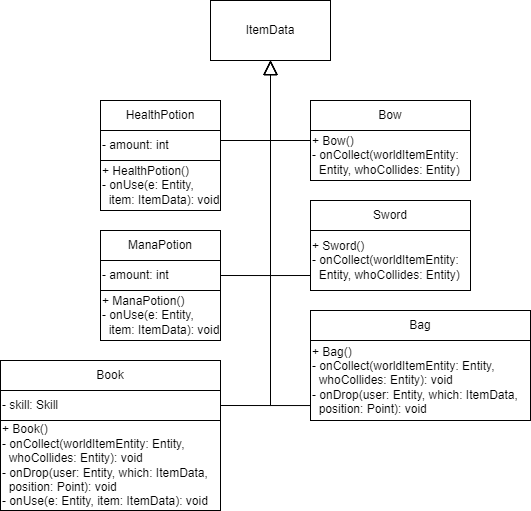

The diagram above was exported from draw.io. Its source (the exported page's mxGraphModel, read from the mxfile embedded in the PNG):
<mxGraphModel dx="1114" dy="606" grid="1" gridSize="10" guides="1" tooltips="1" connect="1" arrows="1" fold="1" page="1" pageScale="1" pageWidth="827" pageHeight="1169" math="0" shadow="0">
  <root>
    <mxCell id="0" />
    <mxCell id="1" parent="0" />
    <mxCell id="uaBq9zek2bAl0s_DNd-q-11" style="edgeStyle=orthogonalEdgeStyle;rounded=0;orthogonalLoop=1;jettySize=auto;html=1;exitX=1;exitY=0.5;exitDx=0;exitDy=0;entryX=0.5;entryY=1;entryDx=0;entryDy=0;endSize=12;endArrow=block;endFill=0;" edge="1" parent="1" source="uaBq9zek2bAl0s_DNd-q-20" target="uaBq9zek2bAl0s_DNd-q-7">
      <mxGeometry relative="1" as="geometry">
        <Array as="points">
          <mxPoint x="300" y="505" />
        </Array>
      </mxGeometry>
    </mxCell>
    <mxCell id="uaBq9zek2bAl0s_DNd-q-34" style="edgeStyle=orthogonalEdgeStyle;rounded=0;orthogonalLoop=1;jettySize=auto;html=1;exitX=0;exitY=0.813;exitDx=0;exitDy=0;entryX=0.5;entryY=1;entryDx=0;entryDy=0;endSize=12;endArrow=block;endFill=0;exitPerimeter=0;" edge="1" parent="uaBq9zek2bAl0s_DNd-q-11" source="uaBq9zek2bAl0s_DNd-q-24">
      <mxGeometry relative="1" as="geometry">
        <mxPoint x="250" y="505" as="sourcePoint" />
        <mxPoint x="300" y="160" as="targetPoint" />
        <Array as="points">
          <mxPoint x="300" y="505" />
        </Array>
      </mxGeometry>
    </mxCell>
    <mxCell id="uaBq9zek2bAl0s_DNd-q-1" value="Book" style="rounded=0;whiteSpace=wrap;html=1;labelBackgroundColor=none;" vertex="1" parent="1">
      <mxGeometry x="30" y="460" width="220" height="30" as="geometry" />
    </mxCell>
    <mxCell id="uaBq9zek2bAl0s_DNd-q-2" value="Bow" style="rounded=0;whiteSpace=wrap;html=1;labelBackgroundColor=none;" vertex="1" parent="1">
      <mxGeometry x="340" y="200" width="160" height="30" as="geometry" />
    </mxCell>
    <mxCell id="uaBq9zek2bAl0s_DNd-q-9" style="edgeStyle=orthogonalEdgeStyle;rounded=0;orthogonalLoop=1;jettySize=auto;html=1;exitX=1;exitY=0.5;exitDx=0;exitDy=0;entryX=0.5;entryY=1;entryDx=0;entryDy=0;endArrow=block;endFill=0;endSize=12;labelBackgroundColor=none;fontColor=default;" edge="1" parent="1" source="uaBq9zek2bAl0s_DNd-q-18" target="uaBq9zek2bAl0s_DNd-q-7">
      <mxGeometry relative="1" as="geometry">
        <Array as="points">
          <mxPoint x="300" y="375" />
        </Array>
      </mxGeometry>
    </mxCell>
    <mxCell id="uaBq9zek2bAl0s_DNd-q-3" value="ManaPotion" style="rounded=0;whiteSpace=wrap;html=1;labelBackgroundColor=none;" vertex="1" parent="1">
      <mxGeometry x="130" y="330" width="120" height="30" as="geometry" />
    </mxCell>
    <mxCell id="uaBq9zek2bAl0s_DNd-q-4" value="Sword" style="rounded=0;whiteSpace=wrap;html=1;labelBackgroundColor=none;" vertex="1" parent="1">
      <mxGeometry x="340" y="300" width="160" height="30" as="geometry" />
    </mxCell>
    <mxCell id="uaBq9zek2bAl0s_DNd-q-5" value="Bag" style="rounded=0;whiteSpace=wrap;html=1;labelBackgroundColor=none;" vertex="1" parent="1">
      <mxGeometry x="340" y="410" width="220" height="30" as="geometry" />
    </mxCell>
    <mxCell id="uaBq9zek2bAl0s_DNd-q-8" style="edgeStyle=orthogonalEdgeStyle;rounded=0;orthogonalLoop=1;jettySize=auto;html=1;exitX=1;exitY=0.5;exitDx=0;exitDy=0;entryX=0.5;entryY=1;entryDx=0;entryDy=0;endArrow=block;endFill=0;endSize=12;labelBackgroundColor=none;fontColor=default;" edge="1" parent="1" source="uaBq9zek2bAl0s_DNd-q-15" target="uaBq9zek2bAl0s_DNd-q-7">
      <mxGeometry relative="1" as="geometry">
        <Array as="points">
          <mxPoint x="250" y="240" />
          <mxPoint x="300" y="240" />
        </Array>
      </mxGeometry>
    </mxCell>
    <mxCell id="uaBq9zek2bAl0s_DNd-q-6" value="HealthPotion" style="rounded=0;whiteSpace=wrap;html=1;labelBackgroundColor=none;" vertex="1" parent="1">
      <mxGeometry x="130" y="200" width="120" height="30" as="geometry" />
    </mxCell>
    <mxCell id="uaBq9zek2bAl0s_DNd-q-7" value="ItemData" style="rounded=0;whiteSpace=wrap;html=1;labelBackgroundColor=none;" vertex="1" parent="1">
      <mxGeometry x="240" y="100" width="120" height="60" as="geometry" />
    </mxCell>
    <mxCell id="uaBq9zek2bAl0s_DNd-q-12" style="edgeStyle=orthogonalEdgeStyle;rounded=0;orthogonalLoop=1;jettySize=auto;html=1;exitX=0;exitY=0.25;exitDx=0;exitDy=0;entryX=0.5;entryY=1;entryDx=0;entryDy=0;endSize=12;endArrow=block;endFill=0;" edge="1" parent="1" source="uaBq9zek2bAl0s_DNd-q-22" target="uaBq9zek2bAl0s_DNd-q-7">
      <mxGeometry relative="1" as="geometry">
        <mxPoint x="538" y="270" as="sourcePoint" />
        <mxPoint x="640" y="110" as="targetPoint" />
        <Array as="points">
          <mxPoint x="340" y="240" />
          <mxPoint x="300" y="240" />
        </Array>
      </mxGeometry>
    </mxCell>
    <mxCell id="uaBq9zek2bAl0s_DNd-q-13" style="edgeStyle=orthogonalEdgeStyle;rounded=0;orthogonalLoop=1;jettySize=auto;html=1;exitX=0;exitY=0.75;exitDx=0;exitDy=0;entryX=0.5;entryY=1;entryDx=0;entryDy=0;endSize=12;endArrow=block;endFill=0;" edge="1" parent="1" source="uaBq9zek2bAl0s_DNd-q-23" target="uaBq9zek2bAl0s_DNd-q-7">
      <mxGeometry relative="1" as="geometry">
        <mxPoint x="530" y="290" as="sourcePoint" />
        <mxPoint x="632" y="130" as="targetPoint" />
        <Array as="points">
          <mxPoint x="300" y="375" />
        </Array>
      </mxGeometry>
    </mxCell>
    <mxCell id="uaBq9zek2bAl0s_DNd-q-15" value="- amount: int" style="rounded=0;whiteSpace=wrap;html=1;align=left;" vertex="1" parent="1">
      <mxGeometry x="130" y="230" width="120" height="30" as="geometry" />
    </mxCell>
    <mxCell id="uaBq9zek2bAl0s_DNd-q-16" value="+ HealthPotion()&lt;br&gt;- onUse(e: Entity,&amp;nbsp; &amp;nbsp; &amp;nbsp; &amp;nbsp; &amp;nbsp; item: ItemData): void" style="rounded=0;whiteSpace=wrap;html=1;align=left;" vertex="1" parent="1">
      <mxGeometry x="130" y="260" width="120" height="50" as="geometry" />
    </mxCell>
    <mxCell id="uaBq9zek2bAl0s_DNd-q-18" value="- amount: int" style="rounded=0;whiteSpace=wrap;html=1;align=left;" vertex="1" parent="1">
      <mxGeometry x="130" y="360" width="120" height="30" as="geometry" />
    </mxCell>
    <mxCell id="uaBq9zek2bAl0s_DNd-q-19" value="+ ManaPotion()&lt;br&gt;- onUse(e: Entity,&amp;nbsp; &amp;nbsp; &amp;nbsp; &amp;nbsp; &amp;nbsp; item: ItemData): void" style="rounded=0;whiteSpace=wrap;html=1;align=left;" vertex="1" parent="1">
      <mxGeometry x="130" y="390" width="120" height="50" as="geometry" />
    </mxCell>
    <mxCell id="uaBq9zek2bAl0s_DNd-q-20" value="- skill: Skill" style="rounded=0;whiteSpace=wrap;html=1;align=left;" vertex="1" parent="1">
      <mxGeometry x="30" y="490" width="220" height="30" as="geometry" />
    </mxCell>
    <mxCell id="uaBq9zek2bAl0s_DNd-q-21" value="+ Book()&lt;br&gt;- onCollect(worldItemEntity: Entity,&amp;nbsp; &amp;nbsp; &amp;nbsp; &amp;nbsp; &amp;nbsp; &amp;nbsp; whoCollides: Entity): void&lt;br&gt;- onDrop(user: Entity, which: ItemData,&amp;nbsp; &amp;nbsp; &amp;nbsp; position: Point): void&lt;br&gt;- onUse(e: Entity, item: ItemData): void" style="rounded=0;whiteSpace=wrap;html=1;align=left;" vertex="1" parent="1">
      <mxGeometry x="30" y="520" width="220" height="90" as="geometry" />
    </mxCell>
    <mxCell id="uaBq9zek2bAl0s_DNd-q-22" value="+ Bow()&lt;br&gt;- onCollect(worldItemEntity:&amp;nbsp; &amp;nbsp; &amp;nbsp; Entity, whoCollides: Entity)" style="rounded=0;whiteSpace=wrap;html=1;align=left;" vertex="1" parent="1">
      <mxGeometry x="340" y="230" width="160" height="50" as="geometry" />
    </mxCell>
    <mxCell id="uaBq9zek2bAl0s_DNd-q-23" value="+ Sword()&lt;br&gt;- onCollect(worldItemEntity:&amp;nbsp; &amp;nbsp; &amp;nbsp; Entity, whoCollides: Entity)" style="rounded=0;whiteSpace=wrap;html=1;align=left;" vertex="1" parent="1">
      <mxGeometry x="340" y="330" width="160" height="60" as="geometry" />
    </mxCell>
    <mxCell id="uaBq9zek2bAl0s_DNd-q-24" value="+ Bag()&lt;br&gt;- onCollect(worldItemEntity: Entity,&amp;nbsp; &amp;nbsp; &amp;nbsp; &amp;nbsp; &amp;nbsp; &amp;nbsp; whoCollides: Entity): void&lt;br style=&quot;border-color: var(--border-color);&quot;&gt;- onDrop(user: Entity, which: ItemData,&amp;nbsp; &amp;nbsp; &amp;nbsp; position: Point): void" style="rounded=0;whiteSpace=wrap;html=1;align=left;" vertex="1" parent="1">
      <mxGeometry x="340" y="440" width="220" height="80" as="geometry" />
    </mxCell>
  </root>
</mxGraphModel>